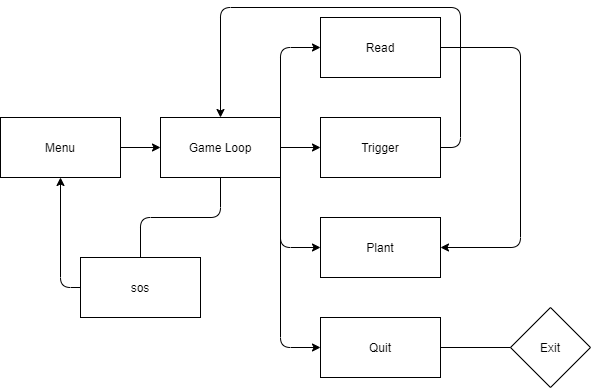

The diagram above was exported from draw.io. Its source (the exported page's mxGraphModel, read from the mxfile embedded in the PNG):
<mxGraphModel dx="1422" dy="762" grid="1" gridSize="10" guides="1" tooltips="1" connect="1" arrows="1" fold="1" page="1" pageScale="1" pageWidth="827" pageHeight="1169" math="0" shadow="0">
  <root>
    <mxCell id="0" />
    <mxCell id="1" parent="0" />
    <mxCell id="EUiXXZTsVQAI7iQhEv5o-2" value="Menu" style="rounded=0;whiteSpace=wrap;html=1;" vertex="1" parent="1">
      <mxGeometry x="119" y="505" width="120" height="60" as="geometry" />
    </mxCell>
    <mxCell id="EUiXXZTsVQAI7iQhEv5o-3" value="Trigger" style="rounded=0;whiteSpace=wrap;html=1;" vertex="1" parent="1">
      <mxGeometry x="439" y="505" width="120" height="60" as="geometry" />
    </mxCell>
    <mxCell id="EUiXXZTsVQAI7iQhEv5o-4" value="Read" style="rounded=0;whiteSpace=wrap;html=1;" vertex="1" parent="1">
      <mxGeometry x="439" y="405" width="120" height="60" as="geometry" />
    </mxCell>
    <mxCell id="EUiXXZTsVQAI7iQhEv5o-5" value="Game Loop" style="rounded=0;whiteSpace=wrap;html=1;" vertex="1" parent="1">
      <mxGeometry x="279" y="505" width="120" height="60" as="geometry" />
    </mxCell>
    <mxCell id="EUiXXZTsVQAI7iQhEv5o-6" value="Quit" style="rounded=0;whiteSpace=wrap;html=1;" vertex="1" parent="1">
      <mxGeometry x="439" y="705" width="120" height="60" as="geometry" />
    </mxCell>
    <mxCell id="EUiXXZTsVQAI7iQhEv5o-7" value="Plant" style="rounded=0;whiteSpace=wrap;html=1;" vertex="1" parent="1">
      <mxGeometry x="439" y="605" width="120" height="60" as="geometry" />
    </mxCell>
    <mxCell id="EUiXXZTsVQAI7iQhEv5o-8" value="Exit" style="rhombus;whiteSpace=wrap;html=1;" vertex="1" parent="1">
      <mxGeometry x="629" y="695" width="80" height="80" as="geometry" />
    </mxCell>
    <mxCell id="EUiXXZTsVQAI7iQhEv5o-9" value="sos" style="rounded=0;whiteSpace=wrap;html=1;" vertex="1" parent="1">
      <mxGeometry x="199" y="645" width="120" height="60" as="geometry" />
    </mxCell>
    <mxCell id="EUiXXZTsVQAI7iQhEv5o-10" value="" style="endArrow=classic;html=1;exitX=1;exitY=0.5;exitDx=0;exitDy=0;entryX=0;entryY=0.5;entryDx=0;entryDy=0;" edge="1" parent="1" source="EUiXXZTsVQAI7iQhEv5o-2" target="EUiXXZTsVQAI7iQhEv5o-5">
      <mxGeometry width="50" height="50" relative="1" as="geometry">
        <mxPoint x="299" y="635" as="sourcePoint" />
        <mxPoint x="349" y="585" as="targetPoint" />
      </mxGeometry>
    </mxCell>
    <mxCell id="EUiXXZTsVQAI7iQhEv5o-11" value="" style="endArrow=classic;html=1;exitX=1;exitY=0;exitDx=0;exitDy=0;entryX=0;entryY=0.5;entryDx=0;entryDy=0;" edge="1" parent="1" source="EUiXXZTsVQAI7iQhEv5o-5" target="EUiXXZTsVQAI7iQhEv5o-4">
      <mxGeometry width="50" height="50" relative="1" as="geometry">
        <mxPoint x="299" y="635" as="sourcePoint" />
        <mxPoint x="399" y="435" as="targetPoint" />
        <Array as="points">
          <mxPoint x="399" y="435" />
        </Array>
      </mxGeometry>
    </mxCell>
    <mxCell id="EUiXXZTsVQAI7iQhEv5o-12" value="" style="endArrow=classic;html=1;exitX=1;exitY=0.5;exitDx=0;exitDy=0;" edge="1" parent="1" source="EUiXXZTsVQAI7iQhEv5o-5" target="EUiXXZTsVQAI7iQhEv5o-3">
      <mxGeometry width="50" height="50" relative="1" as="geometry">
        <mxPoint x="299" y="635" as="sourcePoint" />
        <mxPoint x="349" y="585" as="targetPoint" />
      </mxGeometry>
    </mxCell>
    <mxCell id="EUiXXZTsVQAI7iQhEv5o-13" value="" style="endArrow=classic;html=1;exitX=1;exitY=0.75;exitDx=0;exitDy=0;entryX=0;entryY=0.5;entryDx=0;entryDy=0;" edge="1" parent="1" source="EUiXXZTsVQAI7iQhEv5o-5" target="EUiXXZTsVQAI7iQhEv5o-7">
      <mxGeometry width="50" height="50" relative="1" as="geometry">
        <mxPoint x="299" y="635" as="sourcePoint" />
        <mxPoint x="349" y="585" as="targetPoint" />
        <Array as="points">
          <mxPoint x="399" y="635" />
        </Array>
      </mxGeometry>
    </mxCell>
    <mxCell id="EUiXXZTsVQAI7iQhEv5o-14" value="" style="endArrow=classic;html=1;entryX=0;entryY=0.5;entryDx=0;entryDy=0;" edge="1" parent="1" target="EUiXXZTsVQAI7iQhEv5o-6">
      <mxGeometry width="50" height="50" relative="1" as="geometry">
        <mxPoint x="399" y="565" as="sourcePoint" />
        <mxPoint x="349" y="585" as="targetPoint" />
        <Array as="points">
          <mxPoint x="399" y="735" />
        </Array>
      </mxGeometry>
    </mxCell>
    <mxCell id="EUiXXZTsVQAI7iQhEv5o-15" value="" style="endArrow=classic;html=1;exitX=1;exitY=0.5;exitDx=0;exitDy=0;entryX=1;entryY=0.5;entryDx=0;entryDy=0;" edge="1" parent="1" source="EUiXXZTsVQAI7iQhEv5o-4" target="EUiXXZTsVQAI7iQhEv5o-7">
      <mxGeometry width="50" height="50" relative="1" as="geometry">
        <mxPoint x="299" y="635" as="sourcePoint" />
        <mxPoint x="349" y="585" as="targetPoint" />
        <Array as="points">
          <mxPoint x="639" y="435" />
          <mxPoint x="639" y="635" />
        </Array>
      </mxGeometry>
    </mxCell>
    <mxCell id="EUiXXZTsVQAI7iQhEv5o-16" value="" style="endArrow=classic;html=1;exitX=1;exitY=0.5;exitDx=0;exitDy=0;entryX=0.5;entryY=0;entryDx=0;entryDy=0;" edge="1" parent="1" source="EUiXXZTsVQAI7iQhEv5o-3" target="EUiXXZTsVQAI7iQhEv5o-5">
      <mxGeometry width="50" height="50" relative="1" as="geometry">
        <mxPoint x="299" y="635" as="sourcePoint" />
        <mxPoint x="349" y="585" as="targetPoint" />
        <Array as="points">
          <mxPoint x="579" y="535" />
          <mxPoint x="579" y="395" />
          <mxPoint x="339" y="395" />
        </Array>
      </mxGeometry>
    </mxCell>
    <mxCell id="EUiXXZTsVQAI7iQhEv5o-17" value="" style="endArrow=none;html=1;entryX=0;entryY=0.5;entryDx=0;entryDy=0;exitX=1;exitY=0.5;exitDx=0;exitDy=0;" edge="1" parent="1" source="EUiXXZTsVQAI7iQhEv5o-6" target="EUiXXZTsVQAI7iQhEv5o-8">
      <mxGeometry width="50" height="50" relative="1" as="geometry">
        <mxPoint x="299" y="635" as="sourcePoint" />
        <mxPoint x="349" y="585" as="targetPoint" />
      </mxGeometry>
    </mxCell>
    <mxCell id="EUiXXZTsVQAI7iQhEv5o-19" value="" style="endArrow=none;html=1;entryX=0.5;entryY=1;entryDx=0;entryDy=0;exitX=0.5;exitY=0;exitDx=0;exitDy=0;" edge="1" parent="1" source="EUiXXZTsVQAI7iQhEv5o-9" target="EUiXXZTsVQAI7iQhEv5o-5">
      <mxGeometry width="50" height="50" relative="1" as="geometry">
        <mxPoint x="299" y="635" as="sourcePoint" />
        <mxPoint x="349" y="585" as="targetPoint" />
        <Array as="points">
          <mxPoint x="259" y="605" />
          <mxPoint x="339" y="605" />
        </Array>
      </mxGeometry>
    </mxCell>
    <mxCell id="EUiXXZTsVQAI7iQhEv5o-21" value="" style="endArrow=classic;html=1;exitX=0;exitY=0.5;exitDx=0;exitDy=0;entryX=0.5;entryY=1;entryDx=0;entryDy=0;" edge="1" parent="1" source="EUiXXZTsVQAI7iQhEv5o-9" target="EUiXXZTsVQAI7iQhEv5o-2">
      <mxGeometry width="50" height="50" relative="1" as="geometry">
        <mxPoint x="299" y="635" as="sourcePoint" />
        <mxPoint x="349" y="585" as="targetPoint" />
        <Array as="points">
          <mxPoint x="179" y="675" />
        </Array>
      </mxGeometry>
    </mxCell>
  </root>
</mxGraphModel>